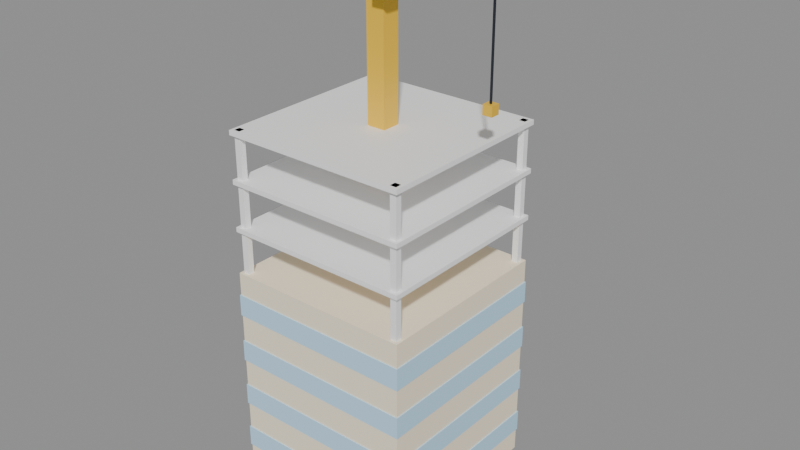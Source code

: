 # Source: skyline-crane.blend  (saved by Blender 5.3.31; exported with 4.5.12 LTS)
import bpy
from mathutils import Matrix  # noqa: F401  (used for matrix-valued properties, if any)

bpy.ops.wm.read_factory_settings(use_empty=True)
scene = bpy.context.scene
scene.name = 'Scene'

# ---- collections
col_skyline_crane = bpy.data.collections.new('skyline-crane'); scene.collection.children.link(col_skyline_crane)

# ---- materials (node trees are filled in below, after node groups)
mat_swap_wall = bpy.data.materials.new('swap_wall')
mat_swap_wall.diffuse_color = (1.0, 0.8796, 0.6724, 1.0)
mat_pal_glass = bpy.data.materials.new('pal_glass')
mat_pal_glass.diffuse_color = (0.521, 0.7913, 1.0, 1.0)
mat_pal_white = bpy.data.materials.new('pal_white')
mat_pal_white.diffuse_color = (1.0, 1.0, 1.0, 1.0)
mat_pal_sun_yellow = bpy.data.materials.new('pal_sun_yellow')
mat_pal_sun_yellow.diffuse_color = (0.9047, 0.552, 0.02956, 1.0)
mat_pal_night = bpy.data.materials.new('pal_night')
mat_pal_night.diffuse_color = (0.0137, 0.01764, 0.02956, 1.0)
mat_pal_glow = bpy.data.materials.new('pal_glow')
mat_pal_glow.diffuse_color = (1.0, 0.8148, 0.3916, 1.0)

# ---- material node trees
mat_swap_wall.use_nodes = True; mat_swap_wall.node_tree.nodes.clear()
_N = mat_swap_wall.node_tree.nodes; _L = mat_swap_wall.node_tree.links
n0 = _N.new('ShaderNodeBsdfPrincipled'); n0.name = 'Principled BSDF'; n0.location = (-200, 100)
n0.inputs[0].default_value = (1.0, 0.8796, 0.6724, 1.0)
n0.inputs[2].default_value = 0.8
n0.inputs[10].default_value = 0.005
n1 = _N.new('ShaderNodeOutputMaterial'); n1.name = 'Material Output'; n1.location = (200, 100)
_L.new(n0.outputs[0], n1.inputs[0])
n1.is_active_output = True
mat_pal_glass.use_nodes = True; mat_pal_glass.node_tree.nodes.clear()
_N = mat_pal_glass.node_tree.nodes; _L = mat_pal_glass.node_tree.links
n0 = _N.new('ShaderNodeBsdfPrincipled'); n0.name = 'Principled BSDF'; n0.location = (-200, 100)
n0.inputs[0].default_value = (0.521, 0.7913, 1.0, 1.0)
n0.inputs[2].default_value = 0.2
n0.inputs[10].default_value = 0.005
n1 = _N.new('ShaderNodeOutputMaterial'); n1.name = 'Material Output'; n1.location = (200, 100)
_L.new(n0.outputs[0], n1.inputs[0])
n1.is_active_output = True
mat_pal_white.use_nodes = True; mat_pal_white.node_tree.nodes.clear()
_N = mat_pal_white.node_tree.nodes; _L = mat_pal_white.node_tree.links
n0 = _N.new('ShaderNodeBsdfPrincipled'); n0.name = 'Principled BSDF'; n0.location = (-200, 100)
n0.inputs[0].default_value = (1.0, 1.0, 1.0, 1.0)
n0.inputs[10].default_value = 0.005
n1 = _N.new('ShaderNodeOutputMaterial'); n1.name = 'Material Output'; n1.location = (200, 100)
_L.new(n0.outputs[0], n1.inputs[0])
n1.is_active_output = True
mat_pal_sun_yellow.use_nodes = True; mat_pal_sun_yellow.node_tree.nodes.clear()
_N = mat_pal_sun_yellow.node_tree.nodes; _L = mat_pal_sun_yellow.node_tree.links
n0 = _N.new('ShaderNodeBsdfPrincipled'); n0.name = 'Principled BSDF'; n0.location = (-200, 100)
n0.inputs[0].default_value = (0.9047, 0.552, 0.02956, 1.0)
n0.inputs[2].default_value = 0.35
n0.inputs[10].default_value = 0.005
n1 = _N.new('ShaderNodeOutputMaterial'); n1.name = 'Material Output'; n1.location = (200, 100)
_L.new(n0.outputs[0], n1.inputs[0])
n1.is_active_output = True
mat_pal_night.use_nodes = True; mat_pal_night.node_tree.nodes.clear()
_N = mat_pal_night.node_tree.nodes; _L = mat_pal_night.node_tree.links
n0 = _N.new('ShaderNodeBsdfPrincipled'); n0.name = 'Principled BSDF'; n0.location = (-200, 100)
n0.inputs[0].default_value = (0.0137, 0.01764, 0.02956, 1.0)
n0.inputs[10].default_value = 0.005
n1 = _N.new('ShaderNodeOutputMaterial'); n1.name = 'Material Output'; n1.location = (200, 100)
_L.new(n0.outputs[0], n1.inputs[0])
n1.is_active_output = True
mat_pal_glow.use_nodes = True; mat_pal_glow.node_tree.nodes.clear()
_N = mat_pal_glow.node_tree.nodes; _L = mat_pal_glow.node_tree.links
n0 = _N.new('ShaderNodeBsdfPrincipled'); n0.name = 'Principled BSDF'; n0.location = (-200, 100)
n0.inputs[0].default_value = (1.0, 0.8148, 0.3916, 1.0)
n0.inputs[10].default_value = 0.005
n1 = _N.new('ShaderNodeOutputMaterial'); n1.name = 'Material Output'; n1.location = (200, 100)
_L.new(n0.outputs[0], n1.inputs[0])
n1.is_active_output = True

# ---- meshes
me_skyline_crane = bpy.data.meshes.new('skyline-crane')
me_skyline_crane.from_pydata([(-6.0, -6.0, 0.0), (6.0, -6.0, 0.0), (-6.0, 6.0, 0.0), (6.0, 6.0, 0.0), (-6.0, -6.0, 14.0), (6.0, -6.0, 14.0), (-6.0, 6.0, 14.0), (6.0, 6.0, 14.0), (-6.06, -6.06, 1.5), (6.06, -6.06, 1.5), (-6.06, 6.06, 1.5), (6.06, 6.06, 1.5), (-6.06, -6.06, 2.9), (6.06, -6.06, 2.9), (-6.06, 6.06, 2.9), (6.06, 6.06, 2.9), (-6.06, -6.06, 4.7), (6.06, -6.06, 4.7), (-6.06, 6.06, 4.7), (6.06, 6.06, 4.7), (-6.06, -6.06, 6.1), (6.06, -6.06, 6.1), (-6.06, 6.06, 6.1), (6.06, 6.06, 6.1), (-6.06, -6.06, 7.9), (6.06, -6.06, 7.9), (-6.06, 6.06, 7.9), (6.06, 6.06, 7.9), (-6.06, -6.06, 9.3), (6.06, -6.06, 9.3), (-6.06, 6.06, 9.3), (6.06, 6.06, 9.3), (-6.06, -6.06, 11.1), (6.06, -6.06, 11.1), (-6.06, 6.06, 11.1), (6.06, 6.06, 11.1), (-6.06, -6.06, 12.5), (6.06, -6.06, 12.5), (-6.06, 6.06, 12.5), (6.06, 6.06, 12.5), (-6.0, -6.0, 16.7), (6.0, -6.0, 16.7), (-6.0, 6.0, 16.7), (6.0, 6.0, 16.7), (-6.0, -6.0, 17.0), (6.0, -6.0, 17.0), (-6.0, 6.0, 17.0), (6.0, 6.0, 17.0), (-6.0, -6.0, 19.7), (6.0, -6.0, 19.7), (-6.0, 6.0, 19.7), (6.0, 6.0, 19.7), (-6.0, -6.0, 20.0), (6.0, -6.0, 20.0), (-6.0, 6.0, 20.0), (6.0, 6.0, 20.0), (-6.0, -6.0, 22.7), (6.0, -6.0, 22.7), (-6.0, 6.0, 22.7), (6.0, 6.0, 22.7), (-6.0, -6.0, 23.0), (6.0, -6.0, 23.0), (-6.0, 6.0, 23.0), (6.0, 6.0, 23.0), (-5.8, -5.8, 14.0), (-5.4, -5.8, 14.0), (-5.8, -5.4, 14.0), (-5.4, -5.4, 14.0), (-5.8, -5.8, 23.0), (-5.4, -5.8, 23.0), (-5.8, -5.4, 23.0), (-5.4, -5.4, 23.0), (-5.8, 5.4, 14.0), (-5.4, 5.4, 14.0), (-5.8, 5.8, 14.0), (-5.4, 5.8, 14.0), (-5.8, 5.4, 23.0), (-5.4, 5.4, 23.0), (-5.8, 5.8, 23.0), (-5.4, 5.8, 23.0), (5.4, -5.8, 14.0), (5.8, -5.8, 14.0), (5.4, -5.4, 14.0), (5.8, -5.4, 14.0), (5.4, -5.8, 23.0), (5.8, -5.8, 23.0), (5.4, -5.4, 23.0), (5.8, -5.4, 23.0), (5.4, 5.4, 14.0), (5.8, 5.4, 14.0), (5.4, 5.8, 14.0), (5.8, 5.8, 14.0), (5.4, 5.4, 23.0), (5.8, 5.4, 23.0), (5.4, 5.8, 23.0), (5.8, 5.8, 23.0), (-0.6, -0.6, 14.0), (0.6, -0.6, 14.0), (-0.6, 0.6, 14.0), (0.6, 0.6, 14.0), (-0.6, -0.6, 31.5), (0.6, -0.6, 31.5), (-0.6, 0.6, 31.5), (0.6, 0.6, 31.5), (-0.9, -0.9, 31.5), (0.9, -0.9, 31.5), (-0.9, 0.9, 31.5), (0.9, 0.9, 31.5), (-0.9, -0.9, 32.3), (0.9, -0.9, 32.3), (-0.9, 0.9, 32.3), (0.9, 0.9, 32.3), (-4.0, -0.4, 32.3), (8.5, -0.4, 32.3), (-4.0, 0.4, 32.3), (8.5, 0.4, 32.3), (-4.0, -0.4, 33.0), (8.5, -0.4, 33.0), (-4.0, 0.4, 33.0), (8.5, 0.4, 33.0), (-2.0, -0.12, 32.3), (2.0, -0.12, 32.3), (0.0, -0.12, 34.0), (-2.0, 0.12, 32.3), (2.0, 0.12, 32.3), (0.0, 0.12, 34.0), (-3.8, -0.8, 31.2), (-2.0, -0.8, 31.2), (-3.8, 0.8, 31.2), (-2.0, 0.8, 31.2), (-3.8, -0.8, 32.3), (-2.0, -0.8, 32.3), (-3.8, 0.8, 32.3), (-2.0, 0.8, 32.3), (0.6, -1.6, 30.8), (1.6, -1.6, 30.8), (0.6, -0.6, 30.8), (1.6, -0.6, 30.8), (0.6, -1.6, 32.0), (1.6, -1.6, 32.0), (0.6, -0.6, 32.0), (1.6, -0.6, 32.0), (7.15, -0.05, 26.0), (7.25, -0.05, 26.0), (7.15, 0.05, 26.0), (7.25, 0.05, 26.0), (7.15, -0.05, 32.3), (7.25, -0.05, 32.3), (7.15, 0.05, 32.3), (7.25, 0.05, 32.3), (6.9, -0.3, 25.4), (7.5, -0.3, 25.4), (6.9, 0.3, 25.4), (7.5, 0.3, 25.4), (6.9, -0.3, 26.0), (7.5, -0.3, 26.0), (6.9, 0.3, 26.0), (7.5, 0.3, 26.0), (-0.15, -0.15, 34.0), (0.15, -0.15, 34.0), (-0.15, 0.15, 34.0), (0.15, 0.15, 34.0), (-0.15, -0.15, 34.3), (0.15, -0.15, 34.3), (-0.15, 0.15, 34.3), (0.15, 0.15, 34.3)], [], [(0, 2, 3, 1), (4, 5, 7, 6), (0, 1, 5, 4), (2, 6, 7, 3), (0, 4, 6, 2), (1, 3, 7, 5), (8, 10, 11, 9), (12, 13, 15, 14), (8, 9, 13, 12), (10, 14, 15, 11), (8, 12, 14, 10), (9, 11, 15, 13), (16, 18, 19, 17), (20, 21, 23, 22), (16, 17, 21, 20), (18, 22, 23, 19), (16, 20, 22, 18), (17, 19, 23, 21), (24, 26, 27, 25), (28, 29, 31, 30), (24, 25, 29, 28), (26, 30, 31, 27), (24, 28, 30, 26), (25, 27, 31, 29), (32, 34, 35, 33), (36, 37, 39, 38), (32, 33, 37, 36), (34, 38, 39, 35), (32, 36, 38, 34), (33, 35, 39, 37), (40, 42, 43, 41), (44, 45, 47, 46), (40, 41, 45, 44), (42, 46, 47, 43), (40, 44, 46, 42), (41, 43, 47, 45), (48, 50, 51, 49), (52, 53, 55, 54), (48, 49, 53, 52), (50, 54, 55, 51), (48, 52, 54, 50), (49, 51, 55, 53), (56, 58, 59, 57), (60, 61, 63, 62), (56, 57, 61, 60), (58, 62, 63, 59), (56, 60, 62, 58), (57, 59, 63, 61), (64, 66, 67, 65), (68, 69, 71, 70), (64, 65, 69, 68), (66, 70, 71, 67), (64, 68, 70, 66), (65, 67, 71, 69), (72, 74, 75, 73), (76, 77, 79, 78), (72, 73, 77, 76), (74, 78, 79, 75), (72, 76, 78, 74), (73, 75, 79, 77), (80, 82, 83, 81), (84, 85, 87, 86), (80, 81, 85, 84), (82, 86, 87, 83), (80, 84, 86, 82), (81, 83, 87, 85), (88, 90, 91, 89), (92, 93, 95, 94), (88, 89, 93, 92), (90, 94, 95, 91), (88, 92, 94, 90), (89, 91, 95, 93), (96, 98, 99, 97), (100, 101, 103, 102), (96, 97, 101, 100), (98, 102, 103, 99), (96, 100, 102, 98), (97, 99, 103, 101), (104, 106, 107, 105), (108, 109, 111, 110), (104, 105, 109, 108), (106, 110, 111, 107), (104, 108, 110, 106), (105, 107, 111, 109), (112, 114, 115, 113), (116, 117, 119, 118), (112, 113, 117, 116), (114, 118, 119, 115), (112, 116, 118, 114), (113, 115, 119, 117), (122, 120, 121), (123, 125, 124), (120, 123, 124, 121), (121, 124, 125, 122), (122, 125, 123, 120), (126, 128, 129, 127), (130, 131, 133, 132), (126, 127, 131, 130), (128, 132, 133, 129), (126, 130, 132, 128), (127, 129, 133, 131), (134, 136, 137, 135), (138, 139, 141, 140), (134, 135, 139, 138), (136, 140, 141, 137), (134, 138, 140, 136), (135, 137, 141, 139), (142, 144, 145, 143), (146, 147, 149, 148), (142, 143, 147, 146), (144, 148, 149, 145), (142, 146, 148, 144), (143, 145, 149, 147), (150, 152, 153, 151), (154, 155, 157, 156), (150, 151, 155, 154), (152, 156, 157, 153), (150, 154, 156, 152), (151, 153, 157, 155), (158, 160, 161, 159), (162, 163, 165, 164), (158, 159, 163, 162), (160, 164, 165, 161), (158, 162, 164, 160), (159, 161, 165, 163)])
me_skyline_crane.polygons.foreach_set('material_index', [0, 0, 0, 0, 0, 0, 1, 1, 1, 1, 1, 1, 1, 1, 1, 1, 1, 1, 1, 1, 1, 1, 1, 1, 1, 1, 1, 1, 1, 1, 2, 2, 2, 2, 2, 2, 2, 2, 2, 2, 2, 2, 2, 2, 2, 2, 2, 2, 2, 2, 2, 2, 2, 2, 2, 2, 2, 2, 2, 2, 2, 2, 2, 2, 2, 2, 2, 2, 2, 2, 2, 2, 3, 3, 3, 3, 3, 3, 4, 4, 4, 4, 4, 4, 3, 3, 3, 3, 3, 3, 3, 3, 3, 3, 3, 4, 4, 4, 4, 4, 4, 1, 1, 1, 1, 1, 1, 4, 4, 4, 4, 4, 4, 3, 3, 3, 3, 3, 3, 5, 5, 5, 5, 5, 5])
me_skyline_crane.materials.append(mat_swap_wall)
me_skyline_crane.materials.append(mat_pal_glass)
me_skyline_crane.materials.append(mat_pal_white)
me_skyline_crane.materials.append(mat_pal_sun_yellow)
me_skyline_crane.materials.append(mat_pal_night)
me_skyline_crane.materials.append(mat_pal_glow)
me_skyline_crane.update()
me_col_body = bpy.data.meshes.new('COL_body')
me_col_body.from_pydata([(-6.0, -6.0, 0.0), (6.0, -6.0, 0.0), (-6.0, 6.0, 0.0), (6.0, 6.0, 0.0), (-6.0, -6.0, 23.0), (6.0, -6.0, 23.0), (-6.0, 6.0, 23.0), (6.0, 6.0, 23.0)], [], [(0, 2, 3, 1), (4, 5, 7, 6), (0, 1, 5, 4), (2, 6, 7, 3), (0, 4, 6, 2), (1, 3, 7, 5)])
me_col_body.update()

# ---- objects
ob_skyline_crane = bpy.data.objects.new('skyline-crane', me_skyline_crane)
ob_door = bpy.data.objects.new('door', None)
ob_col_body = bpy.data.objects.new('COL_body', me_col_body)

# ---- transforms, parenting, visibility, modifiers, constraints
ob_skyline_crane.location = (0.0, 0.0, 0.0)
ob_door.location = (0.0, -6.0, 0.0)
ob_door.empty_display_size = 0.4
ob_col_body.location = (0.0, 0.0, 0.0)
ob_col_body.hide_render = True
ob_col_body.display_type = 'WIRE'

# ---- collection membership
col_skyline_crane.objects.link(ob_skyline_crane)
col_skyline_crane.objects.link(ob_door)
col_skyline_crane.objects.link(ob_col_body)

# ---- scene / render settings (as saved in the file)
scene.frame_start = 1; scene.frame_end = 250; scene.frame_set(1)
scene.render.engine = 'BLENDER_EEVEE_NEXT'
scene.render.bake_bias = 0.0
scene.render.bake_samples = 0
scene.render.compositor_device = 'GPU'
scene.eevee.use_volume_custom_range = False
scene.eevee.fast_gi_thickness_near = 0.1
scene.eevee.fast_gi_thickness_far = 0.0
scene.eevee.ray_tracing_options.screen_trace_thickness = 0.1
bpy.context.view_layer.update()

# ---- added for rendering (the .blend has no active camera and no usable light): camera, sun + grey world if the file has none
cam_auto = bpy.data.cameras.new('AutoCamera')
cam_auto.lens = 50.0
cam_auto.sensor_width = 36.0
cam_auto.clip_end = 1000.0
ob_auto_camera = bpy.data.objects.new('AutoCamera', cam_auto)
scene.collection.objects.link(ob_auto_camera)
ob_auto_camera.location = (37.4739, -43.5047, 46.1531)
ob_auto_camera.rotation_euler = (1.09748, -7.21219e-08, 0.694738)
scene.camera = ob_auto_camera
light_auto_sun = bpy.data.lights.new('AutoSun', 'SUN')
light_auto_sun.energy = 3.0
light_auto_sun.angle = 0.0523599
ob_auto_sun = bpy.data.objects.new('AutoSun', light_auto_sun)
scene.collection.objects.link(ob_auto_sun)
ob_auto_sun.rotation_euler = (0.872665, 0.174533, 0.523599)
if scene.world is None:
    world_auto = bpy.data.worlds.new('AutoWorld')
    world_auto.color = (0.3, 0.3, 0.3)
    scene.world = world_auto
bpy.context.view_layer.update()
